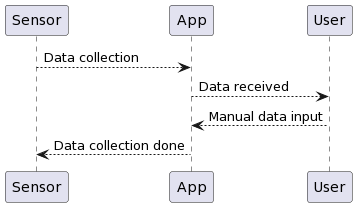

The diagram above was rendered by PlantUML. Its source (embedded in the PNG):
@startuml
Sensor --> App: Data collection
App --> User: Data received
User --> App: Manual data input
App --> Sensor: Data collection done
@enduml